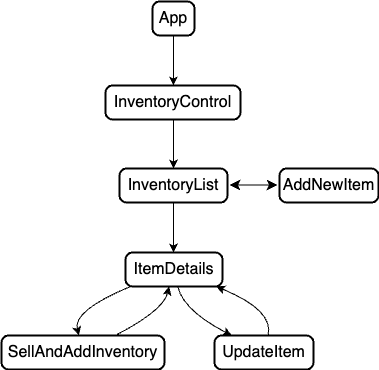

The diagram above was exported from draw.io. Its source (the exported page's mxGraphModel, read from the mxfile embedded in the PNG):
<mxGraphModel dx="1189" dy="868" grid="0" gridSize="10" guides="1" tooltips="1" connect="1" arrows="1" fold="1" page="0" pageScale="1" pageWidth="850" pageHeight="1100" math="0" shadow="0">
  <root>
    <mxCell id="0" />
    <mxCell id="1" parent="0" />
    <mxCell id="SCS_Mk6XauMPPWAHfXMg-15" value="App" style="rounded=1;absoluteArcSize=1;arcSize=14;whiteSpace=wrap;strokeWidth=2;fontSize=16;" vertex="1" parent="1">
      <mxGeometry x="705" y="340" width="42" height="34" as="geometry" />
    </mxCell>
    <mxCell id="SCS_Mk6XauMPPWAHfXMg-16" value="InventoryControl" style="rounded=1;absoluteArcSize=1;arcSize=14;whiteSpace=wrap;strokeWidth=2;fontSize=16;" vertex="1" parent="1">
      <mxGeometry x="658" y="424" width="135" height="34" as="geometry" />
    </mxCell>
    <mxCell id="SCS_Mk6XauMPPWAHfXMg-17" value="InventoryList" style="rounded=1;absoluteArcSize=1;arcSize=14;whiteSpace=wrap;strokeWidth=2;fontSize=16;" vertex="1" parent="1">
      <mxGeometry x="672" y="507" width="108" height="34" as="geometry" />
    </mxCell>
    <mxCell id="SCS_Mk6XauMPPWAHfXMg-18" value="ItemDetails" style="rounded=1;absoluteArcSize=1;arcSize=14;whiteSpace=wrap;strokeWidth=2;fontSize=16;" vertex="1" parent="1">
      <mxGeometry x="678" y="591" width="97" height="34" as="geometry" />
    </mxCell>
    <mxCell id="SCS_Mk6XauMPPWAHfXMg-19" value="SellAndAddInventory" style="rounded=1;absoluteArcSize=1;arcSize=14;whiteSpace=wrap;strokeWidth=2;fontSize=16;" vertex="1" parent="1">
      <mxGeometry x="554" y="674" width="163" height="34" as="geometry" />
    </mxCell>
    <mxCell id="SCS_Mk6XauMPPWAHfXMg-20" value="UpdateItem" style="rounded=1;absoluteArcSize=1;arcSize=14;whiteSpace=wrap;strokeWidth=2;fontSize=16;" vertex="1" parent="1">
      <mxGeometry x="767" y="674" width="99" height="34" as="geometry" />
    </mxCell>
    <mxCell id="SCS_Mk6XauMPPWAHfXMg-22" value="" style="curved=1;startArrow=none;;exitX=0.49855840773809523;exitY=0.9852941176470589;entryX=0.5032552083333334;entryY=-0.014705882352941176;rounded=0;fontSize=12;" edge="1" parent="1" source="SCS_Mk6XauMPPWAHfXMg-15" target="SCS_Mk6XauMPPWAHfXMg-16">
      <mxGeometry relative="1" as="geometry">
        <Array as="points" />
      </mxGeometry>
    </mxCell>
    <mxCell id="SCS_Mk6XauMPPWAHfXMg-23" value="" style="curved=1;startArrow=none;;exitX=0.5032552083333334;exitY=0.9705882352941176;entryX=0.49943938078703703;entryY=0;rounded=0;fontSize=12;" edge="1" parent="1" source="SCS_Mk6XauMPPWAHfXMg-16" target="SCS_Mk6XauMPPWAHfXMg-17">
      <mxGeometry relative="1" as="geometry">
        <Array as="points" />
      </mxGeometry>
    </mxCell>
    <mxCell id="SCS_Mk6XauMPPWAHfXMg-24" value="" style="curved=1;startArrow=none;;exitX=0.49943938078703703;exitY=0.9852941176470589;entryX=0.49422116623711343;entryY=-0.014705882352941176;rounded=0;fontSize=12;" edge="1" parent="1" source="SCS_Mk6XauMPPWAHfXMg-17" target="SCS_Mk6XauMPPWAHfXMg-18">
      <mxGeometry relative="1" as="geometry">
        <Array as="points" />
      </mxGeometry>
    </mxCell>
    <mxCell id="SCS_Mk6XauMPPWAHfXMg-25" value="" style="curved=1;startArrow=none;;exitX=0.07829693383850844;exitY=0.9705882352941176;entryX=0.47464374357113986;entryY=0;rounded=0;fontSize=12;" edge="1" parent="1" source="SCS_Mk6XauMPPWAHfXMg-18" target="SCS_Mk6XauMPPWAHfXMg-19">
      <mxGeometry relative="1" as="geometry">
        <Array as="points">
          <mxPoint x="625" y="649" />
        </Array>
      </mxGeometry>
    </mxCell>
    <mxCell id="SCS_Mk6XauMPPWAHfXMg-26" value="" style="curved=1;startArrow=none;;exitX=0.6975435870972778;exitY=0;entryX=0.45286058842366805;entryY=0.9705882352941176;rounded=0;fontSize=12;" edge="1" parent="1" source="SCS_Mk6XauMPPWAHfXMg-19" target="SCS_Mk6XauMPPWAHfXMg-18">
      <mxGeometry relative="1" as="geometry">
        <Array as="points">
          <mxPoint x="716" y="649" />
        </Array>
      </mxGeometry>
    </mxCell>
    <mxCell id="SCS_Mk6XauMPPWAHfXMg-27" value="" style="curved=1;startArrow=none;;exitX=0.5355817440505587;exitY=0.9705882352941176;entryX=0.1735282985166032;entryY=0;rounded=0;fontSize=12;" edge="1" parent="1" source="SCS_Mk6XauMPPWAHfXMg-18" target="SCS_Mk6XauMPPWAHfXMg-20">
      <mxGeometry relative="1" as="geometry">
        <Array as="points">
          <mxPoint x="736" y="649" />
        </Array>
      </mxGeometry>
    </mxCell>
    <mxCell id="SCS_Mk6XauMPPWAHfXMg-28" value="" style="curved=1;startArrow=none;;exitX=0.5405250105848906;exitY=0;entryX=0.9101453986357183;entryY=0.9705882352941176;rounded=0;fontSize=12;" edge="1" parent="1" source="SCS_Mk6XauMPPWAHfXMg-20" target="SCS_Mk6XauMPPWAHfXMg-18">
      <mxGeometry relative="1" as="geometry">
        <Array as="points">
          <mxPoint x="827" y="649" />
        </Array>
      </mxGeometry>
    </mxCell>
    <mxCell id="SCS_Mk6XauMPPWAHfXMg-31" value="AddNewItem" style="rounded=1;absoluteArcSize=1;arcSize=14;whiteSpace=wrap;strokeWidth=2;fontSize=16;" vertex="1" parent="1">
      <mxGeometry x="832" y="507" width="99" height="34" as="geometry" />
    </mxCell>
    <mxCell id="SCS_Mk6XauMPPWAHfXMg-35" value="" style="endArrow=classic;startArrow=classic;html=1;rounded=0;fontSize=12;startSize=8;endSize=8;curved=1;" edge="1" parent="1">
      <mxGeometry width="50" height="50" relative="1" as="geometry">
        <mxPoint x="782" y="523.5" as="sourcePoint" />
        <mxPoint x="830" y="523.5" as="targetPoint" />
        <Array as="points" />
      </mxGeometry>
    </mxCell>
  </root>
</mxGraphModel>